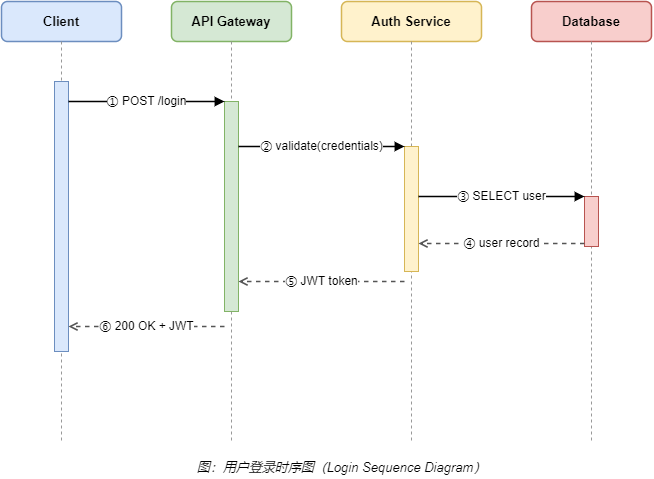

The diagram above was exported from draw.io. Its source (the exported page's mxGraphModel, read from the mxfile embedded in the PNG):
<mxGraphModel dx="1434" dy="836" grid="0" gridSize="10" guides="1" tooltips="1" connect="1" arrows="1" fold="1" page="0" pageScale="1" pageWidth="900" pageHeight="520" math="0" shadow="0">
  <root>
    <mxCell id="0" />
    <mxCell id="1" parent="0" />
    <mxCell id="2" value="Client" style="rounded=1;arcSize=15;whiteSpace=wrap;html=1;fillColor=#DAE8FC;strokeColor=#6C8EBF;strokeWidth=1.5;fontSize=13;fontStyle=1;" parent="1" vertex="1">
      <mxGeometry x="60" y="20" width="120" height="40" as="geometry" />
    </mxCell>
    <mxCell id="3" value="API Gateway" style="rounded=1;arcSize=15;whiteSpace=wrap;html=1;fillColor=#D5E8D4;strokeColor=#82B366;strokeWidth=1.5;fontSize=13;fontStyle=1;" parent="1" vertex="1">
      <mxGeometry x="230" y="20" width="120" height="40" as="geometry" />
    </mxCell>
    <mxCell id="4" value="Auth Service" style="rounded=1;arcSize=15;whiteSpace=wrap;html=1;fillColor=#FFF2CC;strokeColor=#D6B656;strokeWidth=1.5;fontSize=13;fontStyle=1;" parent="1" vertex="1">
      <mxGeometry x="400" y="20" width="140" height="40" as="geometry" />
    </mxCell>
    <mxCell id="5" value="Database" style="rounded=1;arcSize=15;whiteSpace=wrap;html=1;fillColor=#F8CECC;strokeColor=#B85450;strokeWidth=1.5;fontSize=13;fontStyle=1;" parent="1" vertex="1">
      <mxGeometry x="590" y="20" width="120" height="40" as="geometry" />
    </mxCell>
    <mxCell id="6" value="" style="endArrow=none;dashed=1;html=1;strokeWidth=1;strokeColor=#999999;" parent="1" edge="1">
      <mxGeometry relative="1" as="geometry">
        <mxPoint x="120" y="60" as="sourcePoint" />
        <mxPoint x="120" y="460" as="targetPoint" />
      </mxGeometry>
    </mxCell>
    <mxCell id="7" value="" style="endArrow=none;dashed=1;html=1;strokeWidth=1;strokeColor=#999999;" parent="1" edge="1">
      <mxGeometry relative="1" as="geometry">
        <mxPoint x="290" y="60" as="sourcePoint" />
        <mxPoint x="290" y="460" as="targetPoint" />
      </mxGeometry>
    </mxCell>
    <mxCell id="8" value="" style="endArrow=none;dashed=1;html=1;strokeWidth=1;strokeColor=#999999;" parent="1" edge="1">
      <mxGeometry relative="1" as="geometry">
        <mxPoint x="470" y="60" as="sourcePoint" />
        <mxPoint x="470" y="460" as="targetPoint" />
      </mxGeometry>
    </mxCell>
    <mxCell id="9" value="" style="endArrow=none;dashed=1;html=1;strokeWidth=1;strokeColor=#999999;" parent="1" edge="1">
      <mxGeometry relative="1" as="geometry">
        <mxPoint x="650" y="60" as="sourcePoint" />
        <mxPoint x="650" y="460" as="targetPoint" />
      </mxGeometry>
    </mxCell>
    <mxCell id="10" value="" style="rounded=0;fillColor=#DAE8FC;strokeColor=#6C8EBF;strokeWidth=1;html=1;" parent="1" vertex="1">
      <mxGeometry x="113" y="100" width="14" height="270" as="geometry" />
    </mxCell>
    <mxCell id="11" value="" style="rounded=0;fillColor=#D5E8D4;strokeColor=#82B366;strokeWidth=1;html=1;" parent="1" vertex="1">
      <mxGeometry x="283" y="120" width="14" height="210" as="geometry" />
    </mxCell>
    <mxCell id="12" value="" style="rounded=0;fillColor=#FFF2CC;strokeColor=#D6B656;strokeWidth=1;html=1;" parent="1" vertex="1">
      <mxGeometry x="463" y="165" width="14" height="125" as="geometry" />
    </mxCell>
    <mxCell id="13" value="" style="rounded=0;fillColor=#F8CECC;strokeColor=#B85450;strokeWidth=1;html=1;" parent="1" vertex="1">
      <mxGeometry x="643" y="215" width="14" height="50" as="geometry" />
    </mxCell>
    <mxCell id="14" value="① POST /login" style="endArrow=block;endFill=1;html=1;strokeWidth=1.5;strokeColor=#000000;fontSize=12;labelPosition=center;verticalLabelPosition=bottom;align=center;" parent="1" edge="1">
      <mxGeometry relative="1" as="geometry">
        <mxPoint x="127" y="120" as="sourcePoint" />
        <mxPoint x="283" y="120" as="targetPoint" />
      </mxGeometry>
    </mxCell>
    <mxCell id="15" value="② validate(credentials)" style="endArrow=block;endFill=1;html=1;strokeWidth=1.5;strokeColor=#000000;fontSize=12;labelPosition=center;verticalLabelPosition=bottom;align=center;" parent="1" edge="1">
      <mxGeometry relative="1" as="geometry">
        <mxPoint x="297" y="165" as="sourcePoint" />
        <mxPoint x="463" y="165" as="targetPoint" />
      </mxGeometry>
    </mxCell>
    <mxCell id="16" value="③ SELECT user" style="endArrow=block;endFill=1;html=1;strokeWidth=1.5;strokeColor=#000000;fontSize=12;labelPosition=center;verticalLabelPosition=bottom;align=center;" parent="1" edge="1">
      <mxGeometry relative="1" as="geometry">
        <mxPoint x="477" y="215" as="sourcePoint" />
        <mxPoint x="643" y="215" as="targetPoint" />
      </mxGeometry>
    </mxCell>
    <mxCell id="17" value="④ user record" style="endArrow=open;endFill=0;dashed=1;html=1;strokeWidth=1.5;strokeColor=#555555;fontSize=12;labelPosition=center;verticalLabelPosition=bottom;align=center;" parent="1" edge="1">
      <mxGeometry relative="1" as="geometry">
        <mxPoint x="643" y="262" as="sourcePoint" />
        <mxPoint x="477" y="262" as="targetPoint" />
      </mxGeometry>
    </mxCell>
    <mxCell id="18" value="⑤ JWT token" style="endArrow=open;endFill=0;dashed=1;html=1;strokeWidth=1.5;strokeColor=#555555;fontSize=12;labelPosition=center;verticalLabelPosition=bottom;align=center;" parent="1" edge="1">
      <mxGeometry relative="1" as="geometry">
        <mxPoint x="463" y="300" as="sourcePoint" />
        <mxPoint x="297" y="300" as="targetPoint" />
      </mxGeometry>
    </mxCell>
    <mxCell id="19" value="⑥ 200 OK + JWT" style="endArrow=open;endFill=0;dashed=1;html=1;strokeWidth=1.5;strokeColor=#555555;fontSize=12;labelPosition=center;verticalLabelPosition=bottom;align=center;" parent="1" edge="1">
      <mxGeometry relative="1" as="geometry">
        <mxPoint x="283" y="345" as="sourcePoint" />
        <mxPoint x="127" y="345" as="targetPoint" />
      </mxGeometry>
    </mxCell>
    <mxCell id="20" value="图：用户登录时序图（Login Sequence Diagram）" style="text;html=1;align=center;fontSize=13;fontStyle=2;" parent="1" vertex="1">
      <mxGeometry x="150" y="472" width="500" height="24" as="geometry" />
    </mxCell>
  </root>
</mxGraphModel>